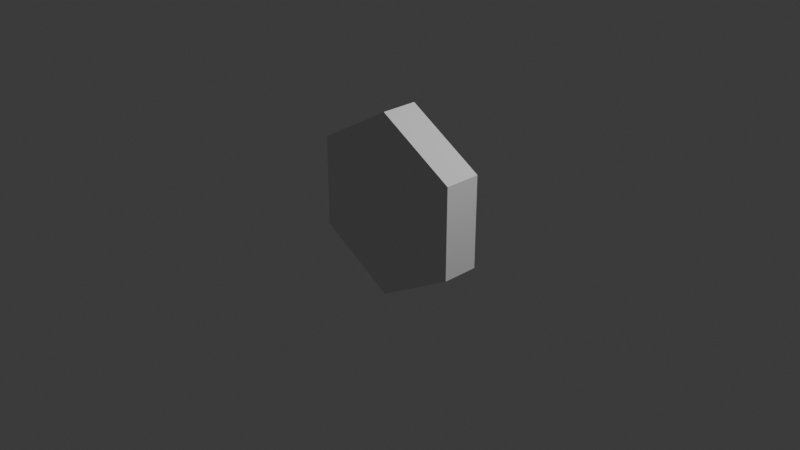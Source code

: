 # Source: CellModel.blend  (saved by Blender 4.0.36; exported with 4.5.12 LTS)
import bpy
from mathutils import Matrix  # noqa: F401  (used for matrix-valued properties, if any)

bpy.ops.wm.read_factory_settings(use_empty=True)
scene = bpy.context.scene
scene.name = 'Scene'

# ---- collections
col_collection = bpy.data.collections.new('Collection'); scene.collection.children.link(col_collection)

# ---- world
world_world = bpy.data.worlds.new('World'); scene.world = world_world
world_world.use_nodes = True; world_world.node_tree.nodes.clear()
_N = world_world.node_tree.nodes; _L = world_world.node_tree.links
n0 = _N.new('ShaderNodeOutputWorld'); n0.name = 'World Output'; n0.location = (300, 300)
n1 = _N.new('ShaderNodeBackground'); n1.name = 'Background'; n1.location = (10, 300)
n1.inputs[0].default_value = (0.05088, 0.05088, 0.05088, 1.0)
_L.new(n1.outputs[0], n0.inputs[0])
n0.is_active_output = True
world_world.color = (0.05088, 0.05088, 0.05088)
world_world.use_sun_shadow = False
world_world.sun_shadow_jitter_overblur = 0.0

# ---- cameras
cam_camera = bpy.data.cameras.new('Camera')
cam_camera.clip_end = 100.0
cam_camera.ortho_scale = 7.314

# ---- lights
light_light = bpy.data.lights.new('Light', 'POINT')
light_light.transmission_factor = 0.0
light_light.use_soft_falloff = False
light_light.energy = 1000.0
light_light.shadow_soft_size = 0.1
light_light.shadow_maximum_resolution = 0.006
light_light.use_absolute_resolution = True

# ---- meshes
me_circle_001 = bpy.data.meshes.new('Circle.001')
me_circle_001.from_pydata([(0.0, 0.2006, 1.201), (-0.866, 0.2006, 0.7006), (-0.866, 0.2006, -0.2994), (0.0, 0.2006, -0.7994), (0.866, 0.2006, -0.2994), (0.866, 0.2006, 0.7006), (0.0, -0.2006, 1.201), (-0.866, -0.2006, 0.7006), (-0.866, -0.2006, -0.2994), (0.0, -0.2006, -0.7994), (0.866, -0.2006, -0.2994), (0.866, -0.2006, 0.7006)], [], [(1, 0, 5, 4, 3, 2), (7, 8, 9, 10, 11, 6), (5, 0, 6, 11), (3, 4, 10, 9), (1, 2, 8, 7), (4, 5, 11, 10), (2, 3, 9, 8), (0, 1, 7, 6)])
_uv = me_circle_001.uv_layers.new(name='UVMap')
_uv.uv.foreach_set('vector', [0.0, 0.0, 0.0, 0.0, 0.0, 0.0, 0.0, 0.0, 0.0, 0.0, 0.0, 0.0, 0.0, 0.0, 0.0, 0.0, 0.0, 0.0, 0.0, 0.0, 0.0, 0.0, 0.0, 0.0, 0.0, 0.0, 0.0, 0.0, 0.0, 0.0, 0.0, 0.0, 0.0, 0.0, 0.0, 0.0, 0.0, 0.0, 0.0, 0.0, 0.0, 0.0, 0.0, 0.0, 0.0, 0.0, 0.0, 0.0, 0.0, 0.0, 0.0, 0.0, 0.0, 0.0, 0.0, 0.0, 0.0, 0.0, 0.0, 0.0, 0.0, 0.0, 0.0, 0.0, 0.0, 0.0, 0.0, 0.0, 0.0, 0.0, 0.0, 0.0])
me_circle_001.update()

# ---- objects
ob_light = bpy.data.objects.new('Light', light_light)
ob_camera = bpy.data.objects.new('Camera', cam_camera)
ob_circle = bpy.data.objects.new('Circle', me_circle_001)

# ---- transforms, parenting, visibility, modifiers, constraints
ob_light.location = (4.076, 1.005, 5.904)
ob_light.rotation_euler = (0.6503, 0.05522, 1.866)
ob_light.lock_rotations_4d = False
ob_light.empty_display_type = 'ARROWS'
ob_light.color = (0.0, 0.0, 0.0, 0.0)
ob_light.lineart.crease_threshold = 0.0
ob_camera.location = (7.359, -6.926, 4.958)
ob_camera.rotation_euler = (1.109, 0.0, 0.8149)
ob_camera.lock_rotations_4d = False
ob_camera.empty_display_type = 'ARROWS'
ob_camera.color = (0.0, 0.0, 0.0, 0.0)
ob_camera.display_type = 'WIRE'
ob_camera.lineart.crease_threshold = 0.0
ob_circle.location = (0.0, 0.0, 0.0)

# ---- collection membership
col_collection.objects.link(ob_light)
col_collection.objects.link(ob_camera)
col_collection.objects.link(ob_circle)

# ---- scene / render settings (as saved in the file)
scene.camera = ob_camera
scene.frame_start = 1; scene.frame_end = 250; scene.frame_set(1)
scene.render.engine = 'BLENDER_EEVEE_NEXT'
scene.cycles.sampling_pattern = 'TABULATED_SOBOL'
bpy.context.view_layer.update()

